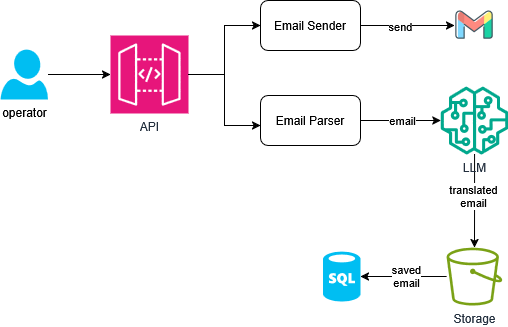

The diagram above was exported from draw.io. Its source (the exported page's mxGraphModel, read from the mxfile embedded in the PNG):
<mxGraphModel dx="610" dy="413" grid="1" gridSize="10" guides="1" tooltips="1" connect="1" arrows="1" fold="1" page="1" pageScale="1" pageWidth="850" pageHeight="1100" math="0" shadow="0">
  <root>
    <mxCell id="0" />
    <mxCell id="1" parent="0" />
    <mxCell id="Wom9D_SOzEAewu24E2vj-19" edge="1" parent="1" source="Wom9D_SOzEAewu24E2vj-1" style="edgeStyle=orthogonalEdgeStyle;rounded=0;orthogonalLoop=1;jettySize=auto;html=1;entryX=0;entryY=0.5;entryDx=0;entryDy=0;" target="Wom9D_SOzEAewu24E2vj-5">
      <mxGeometry relative="1" as="geometry" />
    </mxCell>
    <mxCell id="Wom9D_SOzEAewu24E2vj-1" parent="1" style="sketch=0;points=[[0,0,0],[0.25,0,0],[0.5,0,0],[0.75,0,0],[1,0,0],[0,1,0],[0.25,1,0],[0.5,1,0],[0.75,1,0],[1,1,0],[0,0.25,0],[0,0.5,0],[0,0.75,0],[1,0.25,0],[1,0.5,0],[1,0.75,0]];outlineConnect=0;fontColor=#232F3E;fillColor=#E7157B;strokeColor=#ffffff;dashed=0;verticalLabelPosition=bottom;verticalAlign=top;align=center;html=1;fontSize=12;fontStyle=0;aspect=fixed;shape=mxgraph.aws4.resourceIcon;resIcon=mxgraph.aws4.api_gateway;" value="&lt;div&gt;API&lt;/div&gt;" vertex="1">
      <mxGeometry height="78" width="78" x="240" y="280" as="geometry" />
    </mxCell>
    <mxCell id="Wom9D_SOzEAewu24E2vj-13" edge="1" parent="1" source="Wom9D_SOzEAewu24E2vj-2" style="edgeStyle=orthogonalEdgeStyle;rounded=0;orthogonalLoop=1;jettySize=auto;html=1;" target="Wom9D_SOzEAewu24E2vj-8" value="">
      <mxGeometry relative="1" as="geometry" />
    </mxCell>
    <mxCell id="Wom9D_SOzEAewu24E2vj-17" connectable="0" parent="Wom9D_SOzEAewu24E2vj-13" style="edgeLabel;html=1;align=center;verticalAlign=middle;resizable=0;points=[];" value="&lt;div&gt;translated&lt;/div&gt;&lt;div&gt;email&lt;/div&gt;" vertex="1">
      <mxGeometry relative="1" x="-0.1113" y="-1" as="geometry">
        <mxPoint as="offset" />
      </mxGeometry>
    </mxCell>
    <mxCell id="Wom9D_SOzEAewu24E2vj-2" parent="1" style="sketch=0;outlineConnect=0;fontColor=#232F3E;gradientColor=none;fillColor=#01A88D;strokeColor=none;dashed=0;verticalLabelPosition=bottom;verticalAlign=top;align=center;html=1;fontSize=12;fontStyle=0;aspect=fixed;pointerEvents=1;shape=mxgraph.aws4.sagemaker_model;" value="LLM" vertex="1">
      <mxGeometry height="68" width="68" x="570" y="331" as="geometry" />
    </mxCell>
    <mxCell id="Wom9D_SOzEAewu24E2vj-4" edge="1" parent="1" source="Wom9D_SOzEAewu24E2vj-3" style="edgeStyle=orthogonalEdgeStyle;rounded=0;orthogonalLoop=1;jettySize=auto;html=1;" target="Wom9D_SOzEAewu24E2vj-2" value="">
      <mxGeometry relative="1" as="geometry" />
    </mxCell>
    <mxCell id="Wom9D_SOzEAewu24E2vj-16" connectable="0" parent="Wom9D_SOzEAewu24E2vj-4" style="edgeLabel;html=1;align=center;verticalAlign=middle;resizable=0;points=[];" value="email" vertex="1">
      <mxGeometry relative="1" x="0.0503" as="geometry">
        <mxPoint as="offset" />
      </mxGeometry>
    </mxCell>
    <mxCell id="Wom9D_SOzEAewu24E2vj-3" parent="1" style="rounded=1;whiteSpace=wrap;html=1;" value="Email Parser" vertex="1">
      <mxGeometry height="50" width="100" x="390" y="340" as="geometry" />
    </mxCell>
    <mxCell id="Wom9D_SOzEAewu24E2vj-12" edge="1" parent="1" source="Wom9D_SOzEAewu24E2vj-5" style="edgeStyle=orthogonalEdgeStyle;rounded=0;orthogonalLoop=1;jettySize=auto;html=1;" target="Wom9D_SOzEAewu24E2vj-11" value="">
      <mxGeometry relative="1" as="geometry" />
    </mxCell>
    <mxCell id="Wom9D_SOzEAewu24E2vj-15" connectable="0" parent="Wom9D_SOzEAewu24E2vj-12" style="edgeLabel;html=1;align=center;verticalAlign=middle;resizable=0;points=[];" value="send" vertex="1">
      <mxGeometry relative="1" x="-0.1641" y="-1" as="geometry">
        <mxPoint as="offset" />
      </mxGeometry>
    </mxCell>
    <mxCell id="Wom9D_SOzEAewu24E2vj-5" parent="1" style="rounded=1;whiteSpace=wrap;html=1;" value="Email Sender" vertex="1">
      <mxGeometry height="50" width="100" x="390" y="245" as="geometry" />
    </mxCell>
    <mxCell id="Wom9D_SOzEAewu24E2vj-14" edge="1" parent="1" source="Wom9D_SOzEAewu24E2vj-8" style="edgeStyle=orthogonalEdgeStyle;rounded=0;orthogonalLoop=1;jettySize=auto;html=1;" target="Wom9D_SOzEAewu24E2vj-9" value="">
      <mxGeometry relative="1" as="geometry" />
    </mxCell>
    <mxCell id="Wom9D_SOzEAewu24E2vj-18" connectable="0" parent="Wom9D_SOzEAewu24E2vj-14" style="edgeLabel;html=1;align=center;verticalAlign=middle;resizable=0;points=[];" value="&lt;div&gt;saved&lt;/div&gt;&lt;div&gt;email&lt;/div&gt;" vertex="1">
      <mxGeometry relative="1" x="-0.0738" as="geometry">
        <mxPoint as="offset" />
      </mxGeometry>
    </mxCell>
    <mxCell id="Wom9D_SOzEAewu24E2vj-8" parent="1" style="sketch=0;outlineConnect=0;fontColor=#232F3E;gradientColor=none;fillColor=#7AA116;strokeColor=none;dashed=0;verticalLabelPosition=bottom;verticalAlign=top;align=center;html=1;fontSize=12;fontStyle=0;aspect=fixed;pointerEvents=1;shape=mxgraph.aws4.bucket;" value="&lt;div&gt;Storage&lt;/div&gt;" vertex="1">
      <mxGeometry height="58" width="55.77" x="576.11" y="492" as="geometry" />
    </mxCell>
    <mxCell id="Wom9D_SOzEAewu24E2vj-9" parent="1" style="verticalLabelPosition=bottom;html=1;verticalAlign=top;align=center;strokeColor=none;fillColor=#00BEF2;shape=mxgraph.azure.sql_database;" value="" vertex="1">
      <mxGeometry height="50" width="37.5" x="452.5" y="496" as="geometry" />
    </mxCell>
    <mxCell id="Wom9D_SOzEAewu24E2vj-11" parent="1" style="shape=image;html=1;verticalAlign=top;verticalLabelPosition=bottom;labelBackgroundColor=#ffffff;imageAspect=0;aspect=fixed;image=https://icons.diagrams.net/icon-cache1/Social_media_and_logos-2598/Gmail_envelope_letter_email_Gmail_envelope_letter_email-1025.svg" value="" vertex="1">
      <mxGeometry height="40" width="40" x="584" y="250" as="geometry" />
    </mxCell>
    <mxCell id="Wom9D_SOzEAewu24E2vj-20" edge="1" parent="1" source="Wom9D_SOzEAewu24E2vj-1" style="edgeStyle=orthogonalEdgeStyle;rounded=0;orthogonalLoop=1;jettySize=auto;html=1;entryX=0;entryY=0.6;entryDx=0;entryDy=0;entryPerimeter=0;" target="Wom9D_SOzEAewu24E2vj-3">
      <mxGeometry relative="1" as="geometry" />
    </mxCell>
    <mxCell id="Wom9D_SOzEAewu24E2vj-22" edge="1" parent="1" source="Wom9D_SOzEAewu24E2vj-21" style="edgeStyle=orthogonalEdgeStyle;rounded=0;orthogonalLoop=1;jettySize=auto;html=1;" target="Wom9D_SOzEAewu24E2vj-1" value="">
      <mxGeometry relative="1" as="geometry" />
    </mxCell>
    <mxCell id="Wom9D_SOzEAewu24E2vj-21" parent="1" style="verticalLabelPosition=bottom;html=1;verticalAlign=top;align=center;strokeColor=none;fillColor=#00BEF2;shape=mxgraph.azure.user;" value="operator" vertex="1">
      <mxGeometry height="50" width="47.5" x="130" y="294" as="geometry" />
    </mxCell>
  </root>
</mxGraphModel>